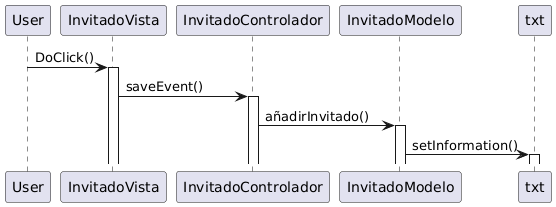

The diagram above was rendered by PlantUML. Its source (embedded in the PNG):
@startuml
participant User

User -> InvitadoVista: DoClick()
activate InvitadoVista

InvitadoVista-> InvitadoControlador: saveEvent()
activate InvitadoControlador

InvitadoControlador->InvitadoModelo: añadirInvitado()
activate InvitadoModelo

InvitadoModelo-> txt: setInformation()
activate txt
@enduml